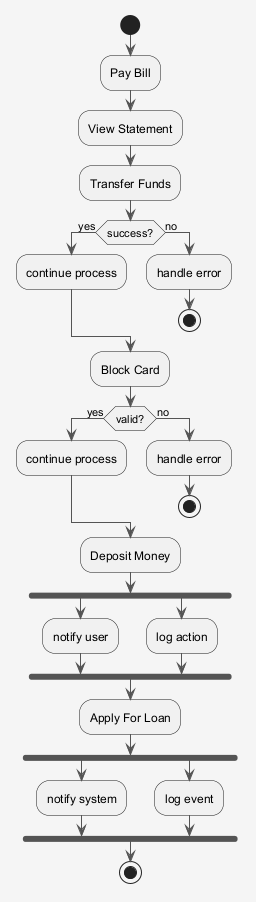

The diagram above was rendered by PlantUML. Its source (embedded in the PNG):
@startuml
skinparam shadowing false
skinparam backgroundColor #F5F5F5
skinparam ArrowColor #555555
start
:Pay Bill;
:View Statement;
:Transfer Funds;
if (success?) then (yes)
:continue process;
else (no)
:handle error;
stop
endif
:Block Card;
if (valid?) then (yes)
:continue process;
else (no)
:handle error;
stop
endif
:Deposit Money;
fork
:notify user;
fork again
:log action;
end fork
:Apply For Loan;
fork
:notify system;
fork again
:log event;
end fork
stop
@enduml